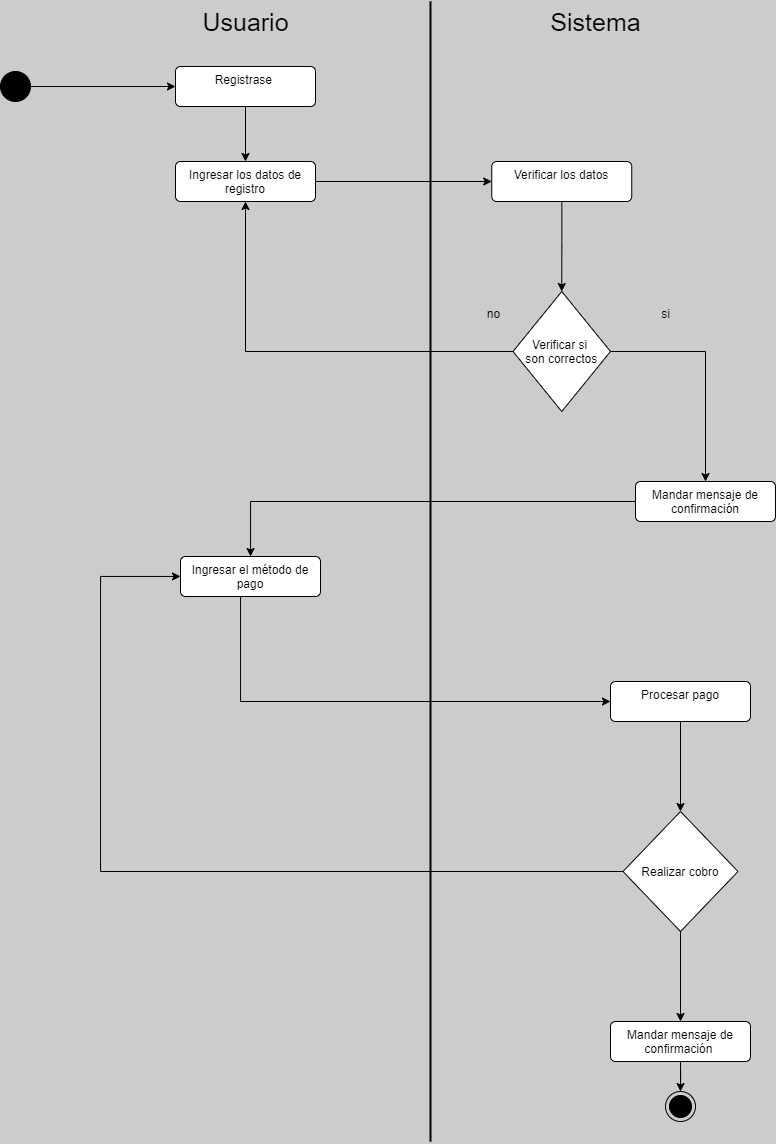

The diagram above was exported from draw.io. Its source (the exported page's mxGraphModel, read from the mxfile embedded in the PNG):
<mxGraphModel dx="1187" dy="674" grid="1" gridSize="10" guides="1" tooltips="1" connect="1" arrows="1" fold="1" page="1" pageScale="1" pageWidth="827" pageHeight="1169" background="#CCCCCC" math="0" shadow="0">
  <root>
    <mxCell id="0" />
    <mxCell id="1" parent="0" />
    <mxCell id="NR_gpTNoP-XzGO6poYvd-15" style="edgeStyle=orthogonalEdgeStyle;rounded=0;orthogonalLoop=1;jettySize=auto;html=1;" edge="1" parent="1" source="NR_gpTNoP-XzGO6poYvd-1" target="NR_gpTNoP-XzGO6poYvd-13">
      <mxGeometry relative="1" as="geometry" />
    </mxCell>
    <mxCell id="NR_gpTNoP-XzGO6poYvd-1" value="" style="ellipse;fillColor=strokeColor;html=1;" vertex="1" parent="1">
      <mxGeometry x="40" y="80" width="30" height="30" as="geometry" />
    </mxCell>
    <mxCell id="NR_gpTNoP-XzGO6poYvd-10" value="Sistema" style="text;html=1;align=center;verticalAlign=middle;resizable=0;points=[];autosize=1;strokeColor=none;fillColor=none;fontSize=25;" vertex="1" parent="1">
      <mxGeometry x="580" y="10" width="110" height="40" as="geometry" />
    </mxCell>
    <mxCell id="NR_gpTNoP-XzGO6poYvd-11" value="Usuario" style="text;html=1;align=center;verticalAlign=middle;resizable=0;points=[];autosize=1;strokeColor=none;fillColor=none;fontSize=25;" vertex="1" parent="1">
      <mxGeometry x="230" y="10" width="110" height="40" as="geometry" />
    </mxCell>
    <mxCell id="NR_gpTNoP-XzGO6poYvd-12" value="" style="endArrow=none;html=1;rounded=0;strokeWidth=2;" edge="1" parent="1">
      <mxGeometry width="50" height="50" relative="1" as="geometry">
        <mxPoint x="470" y="1150" as="sourcePoint" />
        <mxPoint x="470" y="10" as="targetPoint" />
      </mxGeometry>
    </mxCell>
    <mxCell id="NR_gpTNoP-XzGO6poYvd-18" style="edgeStyle=orthogonalEdgeStyle;rounded=0;orthogonalLoop=1;jettySize=auto;html=1;" edge="1" parent="1" source="NR_gpTNoP-XzGO6poYvd-13" target="NR_gpTNoP-XzGO6poYvd-17">
      <mxGeometry relative="1" as="geometry" />
    </mxCell>
    <mxCell id="NR_gpTNoP-XzGO6poYvd-13" value="Registrase&amp;nbsp;" style="html=1;align=center;verticalAlign=top;rounded=1;absoluteArcSize=1;arcSize=10;dashed=0;whiteSpace=wrap;" vertex="1" parent="1">
      <mxGeometry x="215" y="75" width="140" height="40" as="geometry" />
    </mxCell>
    <mxCell id="NR_gpTNoP-XzGO6poYvd-22" style="edgeStyle=orthogonalEdgeStyle;rounded=0;orthogonalLoop=1;jettySize=auto;html=1;" edge="1" parent="1" source="NR_gpTNoP-XzGO6poYvd-16" target="NR_gpTNoP-XzGO6poYvd-21">
      <mxGeometry relative="1" as="geometry" />
    </mxCell>
    <mxCell id="NR_gpTNoP-XzGO6poYvd-16" value="Verificar los datos" style="html=1;align=center;verticalAlign=top;rounded=1;absoluteArcSize=1;arcSize=10;dashed=0;whiteSpace=wrap;" vertex="1" parent="1">
      <mxGeometry x="531.25" y="170" width="140" height="40" as="geometry" />
    </mxCell>
    <mxCell id="NR_gpTNoP-XzGO6poYvd-19" style="edgeStyle=orthogonalEdgeStyle;rounded=0;orthogonalLoop=1;jettySize=auto;html=1;" edge="1" parent="1" source="NR_gpTNoP-XzGO6poYvd-17" target="NR_gpTNoP-XzGO6poYvd-16">
      <mxGeometry relative="1" as="geometry" />
    </mxCell>
    <mxCell id="NR_gpTNoP-XzGO6poYvd-17" value="Ingresar los datos de registro" style="html=1;align=center;verticalAlign=top;rounded=1;absoluteArcSize=1;arcSize=10;dashed=0;whiteSpace=wrap;" vertex="1" parent="1">
      <mxGeometry x="215" y="170" width="140" height="40" as="geometry" />
    </mxCell>
    <mxCell id="NR_gpTNoP-XzGO6poYvd-25" style="edgeStyle=orthogonalEdgeStyle;rounded=0;orthogonalLoop=1;jettySize=auto;html=1;" edge="1" parent="1" source="NR_gpTNoP-XzGO6poYvd-21" target="NR_gpTNoP-XzGO6poYvd-17">
      <mxGeometry relative="1" as="geometry">
        <mxPoint x="560.0588235294117" y="480" as="targetPoint" />
      </mxGeometry>
    </mxCell>
    <mxCell id="NR_gpTNoP-XzGO6poYvd-26" style="edgeStyle=orthogonalEdgeStyle;rounded=0;orthogonalLoop=1;jettySize=auto;html=1;" edge="1" parent="1" source="NR_gpTNoP-XzGO6poYvd-21" target="NR_gpTNoP-XzGO6poYvd-23">
      <mxGeometry relative="1" as="geometry" />
    </mxCell>
    <mxCell id="NR_gpTNoP-XzGO6poYvd-21" value="Verificar si &#10;son correctos" style="rhombus;" vertex="1" parent="1">
      <mxGeometry x="552.5" y="300" width="97.5" height="120" as="geometry" />
    </mxCell>
    <mxCell id="NR_gpTNoP-XzGO6poYvd-30" style="edgeStyle=orthogonalEdgeStyle;rounded=0;orthogonalLoop=1;jettySize=auto;html=1;" edge="1" parent="1" source="NR_gpTNoP-XzGO6poYvd-23" target="NR_gpTNoP-XzGO6poYvd-28">
      <mxGeometry relative="1" as="geometry" />
    </mxCell>
    <mxCell id="NR_gpTNoP-XzGO6poYvd-23" value="Mandar mensaje de confirmación" style="html=1;align=center;verticalAlign=top;rounded=1;absoluteArcSize=1;arcSize=10;dashed=0;whiteSpace=wrap;" vertex="1" parent="1">
      <mxGeometry x="675" y="490" width="140" height="40" as="geometry" />
    </mxCell>
    <mxCell id="NR_gpTNoP-XzGO6poYvd-32" style="edgeStyle=orthogonalEdgeStyle;rounded=0;orthogonalLoop=1;jettySize=auto;html=1;" edge="1" parent="1" source="NR_gpTNoP-XzGO6poYvd-28" target="NR_gpTNoP-XzGO6poYvd-31">
      <mxGeometry relative="1" as="geometry">
        <Array as="points">
          <mxPoint x="280" y="710" />
        </Array>
      </mxGeometry>
    </mxCell>
    <mxCell id="NR_gpTNoP-XzGO6poYvd-28" value="Ingresar el método de pago" style="html=1;align=center;verticalAlign=top;rounded=1;absoluteArcSize=1;arcSize=10;dashed=0;whiteSpace=wrap;" vertex="1" parent="1">
      <mxGeometry x="220" y="565" width="140" height="40" as="geometry" />
    </mxCell>
    <mxCell id="NR_gpTNoP-XzGO6poYvd-39" style="edgeStyle=orthogonalEdgeStyle;rounded=0;orthogonalLoop=1;jettySize=auto;html=1;" edge="1" parent="1" source="NR_gpTNoP-XzGO6poYvd-31" target="NR_gpTNoP-XzGO6poYvd-38">
      <mxGeometry relative="1" as="geometry" />
    </mxCell>
    <mxCell id="NR_gpTNoP-XzGO6poYvd-31" value="Procesar pago" style="html=1;align=center;verticalAlign=top;rounded=1;absoluteArcSize=1;arcSize=10;dashed=0;whiteSpace=wrap;" vertex="1" parent="1">
      <mxGeometry x="650" y="690" width="140" height="40" as="geometry" />
    </mxCell>
    <mxCell id="NR_gpTNoP-XzGO6poYvd-36" value="si" style="text;html=1;align=center;verticalAlign=middle;resizable=0;points=[];autosize=1;strokeColor=none;fillColor=none;" vertex="1" parent="1">
      <mxGeometry x="690" y="308" width="30" height="30" as="geometry" />
    </mxCell>
    <mxCell id="NR_gpTNoP-XzGO6poYvd-37" value="no" style="text;html=1;align=center;verticalAlign=middle;resizable=0;points=[];autosize=1;strokeColor=none;fillColor=none;" vertex="1" parent="1">
      <mxGeometry x="512.5" y="308" width="40" height="30" as="geometry" />
    </mxCell>
    <mxCell id="NR_gpTNoP-XzGO6poYvd-40" style="edgeStyle=orthogonalEdgeStyle;rounded=0;orthogonalLoop=1;jettySize=auto;html=1;" edge="1" parent="1" source="NR_gpTNoP-XzGO6poYvd-38" target="NR_gpTNoP-XzGO6poYvd-28">
      <mxGeometry relative="1" as="geometry">
        <Array as="points">
          <mxPoint x="140" y="880" />
          <mxPoint x="140" y="585" />
        </Array>
      </mxGeometry>
    </mxCell>
    <mxCell id="NR_gpTNoP-XzGO6poYvd-42" style="edgeStyle=orthogonalEdgeStyle;rounded=0;orthogonalLoop=1;jettySize=auto;html=1;" edge="1" parent="1" source="NR_gpTNoP-XzGO6poYvd-38" target="NR_gpTNoP-XzGO6poYvd-41">
      <mxGeometry relative="1" as="geometry" />
    </mxCell>
    <mxCell id="NR_gpTNoP-XzGO6poYvd-38" value="Realizar cobro" style="rhombus;" vertex="1" parent="1">
      <mxGeometry x="662.5" y="820" width="115" height="120" as="geometry" />
    </mxCell>
    <mxCell id="NR_gpTNoP-XzGO6poYvd-45" style="edgeStyle=orthogonalEdgeStyle;rounded=0;orthogonalLoop=1;jettySize=auto;html=1;" edge="1" parent="1" source="NR_gpTNoP-XzGO6poYvd-41" target="NR_gpTNoP-XzGO6poYvd-44">
      <mxGeometry relative="1" as="geometry" />
    </mxCell>
    <mxCell id="NR_gpTNoP-XzGO6poYvd-41" value="Mandar mensaje de confirmación&amp;nbsp;" style="html=1;align=center;verticalAlign=top;rounded=1;absoluteArcSize=1;arcSize=10;dashed=0;whiteSpace=wrap;" vertex="1" parent="1">
      <mxGeometry x="650" y="1030" width="140" height="40" as="geometry" />
    </mxCell>
    <mxCell id="NR_gpTNoP-XzGO6poYvd-44" value="" style="ellipse;html=1;shape=endState;fillColor=strokeColor;" vertex="1" parent="1">
      <mxGeometry x="705" y="1100" width="30" height="30" as="geometry" />
    </mxCell>
  </root>
</mxGraphModel>